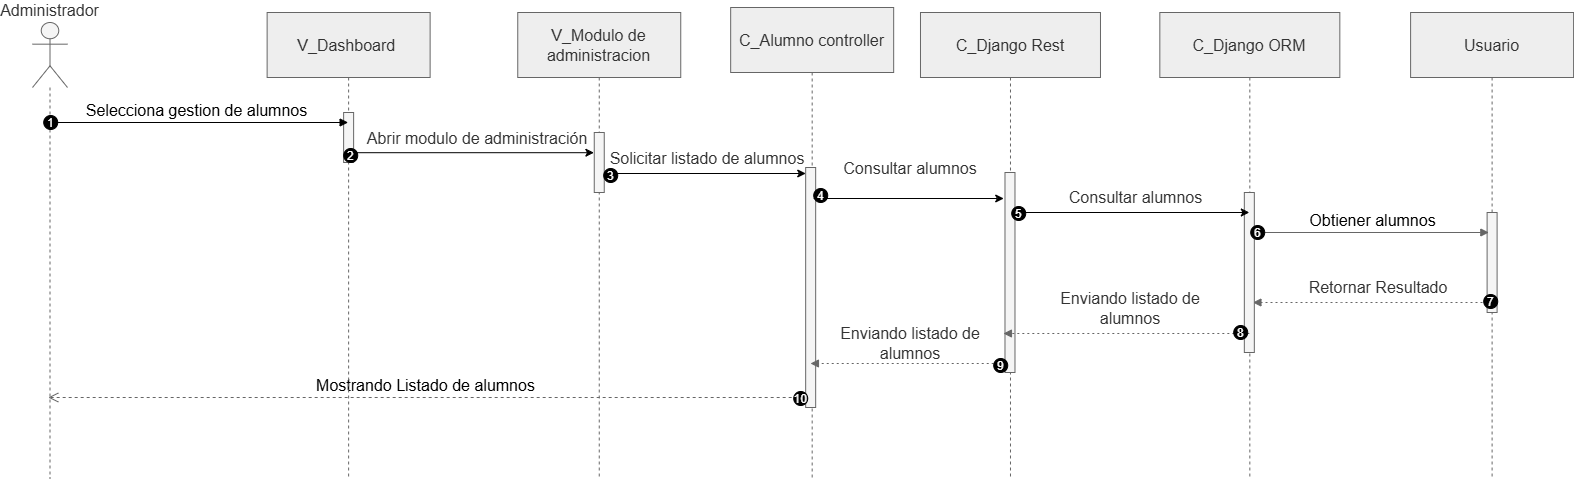

The diagram above was exported from draw.io. Its source (the exported page's mxGraphModel, read from the mxfile embedded in the PNG):
<mxGraphModel dx="2560" dy="-21167" grid="1" gridSize="10" guides="1" tooltips="1" connect="1" arrows="1" fold="1" page="1" pageScale="1" pageWidth="827" pageHeight="1169" math="0" shadow="0">
  <root>
    <mxCell id="0" />
    <mxCell id="1" parent="0" />
    <mxCell id="eAQaKf0Jp8YOdQ_Y3Mbi-1" edge="1" parent="1" style="html=1;verticalAlign=bottom;endArrow=open;dashed=1;endSize=8;curved=0;rounded=0;movable=1;resizable=1;rotatable=1;deletable=1;editable=1;locked=0;connectable=1;fillColor=#f5f5f5;strokeColor=#666666;fontSize=16;" target="eAQaKf0Jp8YOdQ_Y3Mbi-2" value="&lt;font&gt;Mostrando Listado de alumnos&lt;/font&gt;">
      <mxGeometry relative="1" as="geometry">
        <mxPoint x="1.1699999999989075" y="22790" as="sourcePoint" />
        <mxPoint x="-127.18000000000146" y="22745" as="targetPoint" />
      </mxGeometry>
    </mxCell>
    <mxCell id="eAQaKf0Jp8YOdQ_Y3Mbi-2" parent="1" style="shape=umlLifeline;perimeter=lifelinePerimeter;whiteSpace=wrap;container=1;dropTarget=0;collapsible=0;recursiveResize=0;outlineConnect=0;portConstraint=eastwest;newEdgeStyle={&quot;edgeStyle&quot;:&quot;elbowEdgeStyle&quot;,&quot;elbow&quot;:&quot;vertical&quot;,&quot;curved&quot;:0,&quot;rounded&quot;:0};participant=umlActor;verticalAlign=bottom;labelPosition=center;verticalLabelPosition=top;align=center;size=65;fillColor=#f5f5f5;strokeColor=#666666;movable=1;resizable=1;rotatable=1;deletable=1;editable=1;locked=0;connectable=1;fontColor=#333333;fontSize=16;" value="Administrador" vertex="1">
      <mxGeometry height="456" width="35" x="-770" y="22415" as="geometry" />
    </mxCell>
    <mxCell id="eAQaKf0Jp8YOdQ_Y3Mbi-3" parent="1" style="shape=umlLifeline;perimeter=lifelinePerimeter;whiteSpace=wrap;container=1;dropTarget=0;collapsible=0;recursiveResize=0;outlineConnect=0;portConstraint=eastwest;newEdgeStyle={&quot;edgeStyle&quot;:&quot;elbowEdgeStyle&quot;,&quot;elbow&quot;:&quot;vertical&quot;,&quot;curved&quot;:0,&quot;rounded&quot;:0};size=65;fillColor=#EEEEEE;strokeColor=#666666;movable=1;resizable=1;rotatable=1;deletable=1;editable=1;locked=0;connectable=1;fontColor=#333333;fontSize=16;" value="C_Django Rest" vertex="1">
      <mxGeometry height="466" width="180" x="117.97999999999999" y="22405" as="geometry" />
    </mxCell>
    <mxCell id="eAQaKf0Jp8YOdQ_Y3Mbi-4" parent="eAQaKf0Jp8YOdQ_Y3Mbi-3" style="html=1;points=[[0,0,0,0,5],[0,1,0,0,-5],[1,0,0,0,5],[1,1,0,0,-5]];perimeter=orthogonalPerimeter;outlineConnect=0;targetShapes=umlLifeline;portConstraint=eastwest;newEdgeStyle={&quot;curved&quot;:0,&quot;rounded&quot;:0};movable=1;resizable=1;rotatable=1;deletable=1;editable=1;locked=0;connectable=1;fillColor=#f5f5f5;strokeColor=#666666;fontColor=#333333;fontSize=16;" value="" vertex="1">
      <mxGeometry height="200" width="10" x="84.5" y="160" as="geometry" />
    </mxCell>
    <mxCell id="eAQaKf0Jp8YOdQ_Y3Mbi-5" parent="1" style="shape=umlLifeline;perimeter=lifelinePerimeter;whiteSpace=wrap;container=1;dropTarget=0;collapsible=0;recursiveResize=0;outlineConnect=0;portConstraint=eastwest;newEdgeStyle={&quot;edgeStyle&quot;:&quot;elbowEdgeStyle&quot;,&quot;elbow&quot;:&quot;vertical&quot;,&quot;curved&quot;:0,&quot;rounded&quot;:0};size=65;fillColor=#EEEEEE;strokeColor=#666666;movable=1;resizable=1;rotatable=1;deletable=1;editable=1;locked=0;connectable=1;fontColor=#333333;fontSize=16;" value="V_Dashboard " vertex="1">
      <mxGeometry height="466" width="163" x="-535.38" y="22405" as="geometry" />
    </mxCell>
    <mxCell id="eAQaKf0Jp8YOdQ_Y3Mbi-6" parent="eAQaKf0Jp8YOdQ_Y3Mbi-5" style="html=1;points=[[0,0,0,0,5],[0,1,0,0,-5],[1,0,0,0,5],[1,1,0,0,-5]];perimeter=orthogonalPerimeter;outlineConnect=0;targetShapes=umlLifeline;portConstraint=eastwest;newEdgeStyle={&quot;curved&quot;:0,&quot;rounded&quot;:0};movable=1;resizable=1;rotatable=1;deletable=1;editable=1;locked=0;connectable=1;fillColor=#f5f5f5;strokeColor=#666666;fontColor=#333333;fontSize=16;" value="" vertex="1">
      <mxGeometry height="50" width="10" x="76.5" y="100" as="geometry" />
    </mxCell>
    <mxCell id="eAQaKf0Jp8YOdQ_Y3Mbi-7" parent="1" style="shape=umlLifeline;perimeter=lifelinePerimeter;whiteSpace=wrap;container=1;dropTarget=0;collapsible=0;recursiveResize=0;outlineConnect=0;portConstraint=eastwest;newEdgeStyle={&quot;edgeStyle&quot;:&quot;elbowEdgeStyle&quot;,&quot;elbow&quot;:&quot;vertical&quot;,&quot;curved&quot;:0,&quot;rounded&quot;:0};size=65;fillColor=#EEEEEE;strokeColor=#666666;movable=1;resizable=1;rotatable=1;deletable=1;editable=1;locked=0;connectable=1;fontColor=#333333;fontSize=16;" value="Usuario" vertex="1">
      <mxGeometry height="466" width="163" x="608.1" y="22405" as="geometry" />
    </mxCell>
    <mxCell id="eAQaKf0Jp8YOdQ_Y3Mbi-8" parent="eAQaKf0Jp8YOdQ_Y3Mbi-7" style="html=1;points=[[0,0,0,0,5],[0,1,0,0,-5],[1,0,0,0,5],[1,1,0,0,-5]];perimeter=orthogonalPerimeter;outlineConnect=0;targetShapes=umlLifeline;portConstraint=eastwest;newEdgeStyle={&quot;curved&quot;:0,&quot;rounded&quot;:0};movable=1;resizable=1;rotatable=1;deletable=1;editable=1;locked=0;connectable=1;fillColor=#f5f5f5;strokeColor=#666666;fontColor=#333333;fontSize=16;" value="" vertex="1">
      <mxGeometry height="100" width="10" x="76.5" y="200" as="geometry" />
    </mxCell>
    <mxCell id="eAQaKf0Jp8YOdQ_Y3Mbi-9" edge="1" parent="1" style="html=1;verticalAlign=bottom;endArrow=block;curved=0;rounded=0;movable=1;resizable=1;rotatable=1;deletable=1;editable=1;locked=0;connectable=1;fillColor=#f5f5f5;strokeColor=light-dark(#000000, #959595);fontSize=16;labelBackgroundColor=none;" target="eAQaKf0Jp8YOdQ_Y3Mbi-5" value="&lt;font&gt;Selecciona gestion de alumnos&lt;/font&gt;">
      <mxGeometry relative="1" width="80" x="-0.0025" as="geometry">
        <mxPoint as="offset" />
        <mxPoint x="-755" y="22515" as="sourcePoint" />
        <mxPoint x="-635.6800000000014" y="22515" as="targetPoint" />
      </mxGeometry>
    </mxCell>
    <mxCell id="eAQaKf0Jp8YOdQ_Y3Mbi-10" parent="1" style="shape=umlLifeline;perimeter=lifelinePerimeter;whiteSpace=wrap;container=1;dropTarget=0;collapsible=0;recursiveResize=0;outlineConnect=0;portConstraint=eastwest;newEdgeStyle={&quot;edgeStyle&quot;:&quot;elbowEdgeStyle&quot;,&quot;elbow&quot;:&quot;vertical&quot;,&quot;curved&quot;:0,&quot;rounded&quot;:0};size=65;fillColor=#EEEEEE;strokeColor=#666666;movable=1;resizable=1;rotatable=1;deletable=1;editable=1;locked=0;connectable=1;fontColor=#333333;fontSize=16;" value="V_Modulo de administracion" vertex="1">
      <mxGeometry height="466" width="163" x="-284.75" y="22405" as="geometry" />
    </mxCell>
    <mxCell id="eAQaKf0Jp8YOdQ_Y3Mbi-11" parent="eAQaKf0Jp8YOdQ_Y3Mbi-10" style="html=1;points=[[0,0,0,0,5],[0,1,0,0,-5],[1,0,0,0,5],[1,1,0,0,-5]];perimeter=orthogonalPerimeter;outlineConnect=0;targetShapes=umlLifeline;portConstraint=eastwest;newEdgeStyle={&quot;curved&quot;:0,&quot;rounded&quot;:0};movable=1;resizable=1;rotatable=1;deletable=1;editable=1;locked=0;connectable=1;fillColor=#f5f5f5;strokeColor=#666666;fontColor=#333333;fontSize=16;" value="" vertex="1">
      <mxGeometry height="60" width="10" x="76.5" y="120" as="geometry" />
    </mxCell>
    <mxCell id="eAQaKf0Jp8YOdQ_Y3Mbi-12" parent="1" style="shape=umlLifeline;perimeter=lifelinePerimeter;whiteSpace=wrap;container=1;dropTarget=0;collapsible=0;recursiveResize=0;outlineConnect=0;portConstraint=eastwest;newEdgeStyle={&quot;edgeStyle&quot;:&quot;elbowEdgeStyle&quot;,&quot;elbow&quot;:&quot;vertical&quot;,&quot;curved&quot;:0,&quot;rounded&quot;:0};size=65;fillColor=#EEEEEE;strokeColor=#666666;movable=1;resizable=1;rotatable=1;deletable=1;editable=1;locked=0;connectable=1;fontColor=#333333;fontSize=16;" value="C_Alumno controller" vertex="1">
      <mxGeometry height="471" width="163" x="-71.83000000000001" y="22400" as="geometry" />
    </mxCell>
    <mxCell id="eAQaKf0Jp8YOdQ_Y3Mbi-13" parent="eAQaKf0Jp8YOdQ_Y3Mbi-12" style="html=1;points=[[0,0,0,0,5],[0,1,0,0,-5],[1,0,0,0,5],[1,1,0,0,-5]];perimeter=orthogonalPerimeter;outlineConnect=0;targetShapes=umlLifeline;portConstraint=eastwest;newEdgeStyle={&quot;curved&quot;:0,&quot;rounded&quot;:0};movable=1;resizable=1;rotatable=1;deletable=1;editable=1;locked=0;connectable=1;fillColor=#f5f5f5;strokeColor=#666666;fontColor=#333333;fontSize=16;" value="" vertex="1">
      <mxGeometry height="240" width="10" x="75" y="160" as="geometry" />
    </mxCell>
    <mxCell id="eAQaKf0Jp8YOdQ_Y3Mbi-14" edge="1" parent="1" source="eAQaKf0Jp8YOdQ_Y3Mbi-24" style="html=1;verticalAlign=bottom;endArrow=block;curved=0;rounded=0;movable=1;resizable=1;rotatable=1;deletable=1;editable=1;locked=0;connectable=1;fillColor=#f5f5f5;strokeColor=#666666;fontSize=16;" value="&lt;font&gt;Obtiener alumnos&lt;/font&gt;">
      <mxGeometry relative="1" width="80" as="geometry">
        <mxPoint x="460.9499999999996" y="22625" as="sourcePoint" />
        <mxPoint x="686.3299999999988" y="22625" as="targetPoint" />
      </mxGeometry>
    </mxCell>
    <mxCell id="eAQaKf0Jp8YOdQ_Y3Mbi-15" edge="1" parent="1" style="html=1;verticalAlign=bottom;endArrow=open;dashed=1;endSize=8;curved=0;rounded=0;movable=1;resizable=1;rotatable=1;deletable=1;editable=1;locked=0;connectable=1;fillColor=#f5f5f5;strokeColor=#666666;fontSize=16;" value="">
      <mxGeometry relative="1" as="geometry">
        <mxPoint x="372.8199999999986" y="22675" as="sourcePoint" />
        <mxPoint x="372.6299999999999" y="22675" as="targetPoint" />
      </mxGeometry>
    </mxCell>
    <mxCell id="eAQaKf0Jp8YOdQ_Y3Mbi-16" parent="1" style="text;html=1;whiteSpace=wrap;strokeColor=none;fillColor=none;align=center;verticalAlign=middle;rounded=0;labelBackgroundColor=none;movable=1;resizable=1;rotatable=1;deletable=1;editable=1;locked=0;connectable=1;fontColor=#333333;fontSize=16;" value="&lt;span style=&quot;white-space: nowrap;&quot;&gt;&lt;font&gt;Abrir modulo de administración&lt;/font&gt;&lt;/span&gt;" vertex="1">
      <mxGeometry height="30" width="60" x="-354.7400000000009" y="22516" as="geometry" />
    </mxCell>
    <mxCell id="eAQaKf0Jp8YOdQ_Y3Mbi-17" edge="1" parent="1" style="verticalAlign=bottom;edgeStyle=elbowEdgeStyle;elbow=vertical;curved=0;rounded=0;dashed=1;dashPattern=2 3;endArrow=block;movable=1;resizable=1;rotatable=1;deletable=1;editable=1;locked=0;connectable=1;fillColor=#f5f5f5;strokeColor=#666666;fontSize=16;" value="">
      <mxGeometry relative="1" as="geometry">
        <Array as="points">
          <mxPoint x="538.9999999999987" y="22695" />
        </Array>
        <mxPoint x="679.9999999999987" y="22695" as="sourcePoint" />
        <mxPoint x="450.4199999999988" y="22695" as="targetPoint" />
      </mxGeometry>
    </mxCell>
    <mxCell id="eAQaKf0Jp8YOdQ_Y3Mbi-18" parent="1" style="text;html=1;whiteSpace=wrap;strokeColor=none;fillColor=none;align=center;verticalAlign=middle;rounded=0;labelBackgroundColor=none;movable=1;resizable=1;rotatable=1;deletable=1;editable=1;locked=0;connectable=1;fontColor=#333333;fontSize=16;" value="&lt;span style=&quot;white-space: nowrap;&quot;&gt;&lt;font&gt;Solicitar listado de alumnos&lt;/font&gt;&lt;/span&gt;" vertex="1">
      <mxGeometry height="30" width="60" x="-124.83000000000291" y="22536" as="geometry" />
    </mxCell>
    <mxCell id="eAQaKf0Jp8YOdQ_Y3Mbi-19" parent="1" style="text;html=1;whiteSpace=wrap;strokeColor=none;fillColor=none;align=center;verticalAlign=middle;rounded=0;movable=1;resizable=1;rotatable=1;deletable=1;editable=1;locked=0;connectable=1;fontColor=#333333;fontSize=16;" value="&lt;font&gt;Retornar Resultado&lt;/font&gt;" vertex="1">
      <mxGeometry height="30" width="180" x="486.11999999999955" y="22665" as="geometry" />
    </mxCell>
    <mxCell id="eAQaKf0Jp8YOdQ_Y3Mbi-20" edge="1" parent="1" style="verticalAlign=bottom;edgeStyle=elbowEdgeStyle;elbow=vertical;curved=0;rounded=0;dashed=1;dashPattern=2 3;endArrow=block;movable=1;resizable=1;rotatable=1;deletable=1;editable=1;locked=0;connectable=1;fillColor=#f5f5f5;strokeColor=#666666;fontSize=16;" target="eAQaKf0Jp8YOdQ_Y3Mbi-12" value="">
      <mxGeometry relative="1" as="geometry">
        <Array as="points">
          <mxPoint x="37.819999999998544" y="22756" />
        </Array>
        <mxPoint x="201.22" y="22756" as="sourcePoint" />
        <mxPoint x="-7.180000000001456" y="22756" as="targetPoint" />
      </mxGeometry>
    </mxCell>
    <mxCell id="eAQaKf0Jp8YOdQ_Y3Mbi-21" parent="1" style="text;html=1;whiteSpace=wrap;strokeColor=none;fillColor=none;align=center;verticalAlign=middle;rounded=0;movable=1;resizable=1;rotatable=1;deletable=1;editable=1;locked=0;connectable=1;fontColor=#333333;fontSize=16;" value="&lt;font&gt;Consultar alumnos&lt;/font&gt;" vertex="1">
      <mxGeometry height="30" width="138.13" x="39.060000000000144" y="22546" as="geometry" />
    </mxCell>
    <mxCell id="eAQaKf0Jp8YOdQ_Y3Mbi-22" parent="1" style="text;html=1;whiteSpace=wrap;strokeColor=none;fillColor=none;align=center;verticalAlign=middle;rounded=0;movable=1;resizable=1;rotatable=1;deletable=1;editable=1;locked=0;connectable=1;fontColor=#333333;fontSize=16;" value="&lt;font&gt;Enviando listado de alumnos&lt;/font&gt;" vertex="1">
      <mxGeometry height="20" width="198.13" x="9.059999999999633" y="22726" as="geometry" />
    </mxCell>
    <mxCell id="eAQaKf0Jp8YOdQ_Y3Mbi-23" parent="1" style="shape=umlLifeline;perimeter=lifelinePerimeter;whiteSpace=wrap;container=1;dropTarget=0;collapsible=0;recursiveResize=0;outlineConnect=0;portConstraint=eastwest;newEdgeStyle={&quot;edgeStyle&quot;:&quot;elbowEdgeStyle&quot;,&quot;elbow&quot;:&quot;vertical&quot;,&quot;curved&quot;:0,&quot;rounded&quot;:0};size=65;fillColor=#EEEEEE;strokeColor=#666666;movable=1;resizable=1;rotatable=1;deletable=1;editable=1;locked=0;connectable=1;fontColor=#333333;fontSize=16;" value="C_Django ORM" vertex="1">
      <mxGeometry height="466" width="180" x="357.33000000000004" y="22405" as="geometry" />
    </mxCell>
    <mxCell id="eAQaKf0Jp8YOdQ_Y3Mbi-24" parent="eAQaKf0Jp8YOdQ_Y3Mbi-23" style="html=1;points=[[0,0,0,0,5],[0,1,0,0,-5],[1,0,0,0,5],[1,1,0,0,-5]];perimeter=orthogonalPerimeter;outlineConnect=0;targetShapes=umlLifeline;portConstraint=eastwest;newEdgeStyle={&quot;curved&quot;:0,&quot;rounded&quot;:0};movable=1;resizable=1;rotatable=1;deletable=1;editable=1;locked=0;connectable=1;fillColor=#f5f5f5;strokeColor=#666666;fontColor=#333333;fontSize=16;" value="" vertex="1">
      <mxGeometry height="160" width="10" x="84.5" y="180" as="geometry" />
    </mxCell>
    <mxCell id="eAQaKf0Jp8YOdQ_Y3Mbi-25" parent="1" style="text;html=1;whiteSpace=wrap;strokeColor=none;fillColor=none;align=center;verticalAlign=middle;rounded=0;movable=1;resizable=1;rotatable=1;deletable=1;editable=1;locked=0;connectable=1;fontColor=#333333;fontSize=16;" value="&lt;font&gt;Consultar alumnos&lt;/font&gt;" vertex="1">
      <mxGeometry height="30" width="173.13" x="247.02000000000112" y="22575" as="geometry" />
    </mxCell>
    <mxCell id="eAQaKf0Jp8YOdQ_Y3Mbi-26" edge="1" parent="1" source="eAQaKf0Jp8YOdQ_Y3Mbi-23" style="verticalAlign=bottom;edgeStyle=elbowEdgeStyle;elbow=vertical;curved=0;rounded=0;dashed=1;dashPattern=2 3;endArrow=block;movable=1;resizable=1;rotatable=1;deletable=1;editable=1;locked=0;connectable=1;fillColor=#f5f5f5;strokeColor=#666666;fontSize=16;" value="">
      <mxGeometry relative="1" as="geometry">
        <Array as="points">
          <mxPoint x="257.8199999999986" y="22726" />
        </Array>
        <mxPoint x="398.8199999999986" y="22726" as="sourcePoint" />
        <mxPoint x="200.94999999999956" y="22726" as="targetPoint" />
      </mxGeometry>
    </mxCell>
    <mxCell id="eAQaKf0Jp8YOdQ_Y3Mbi-27" parent="1" style="text;html=1;whiteSpace=wrap;strokeColor=none;fillColor=none;align=center;verticalAlign=middle;rounded=0;movable=1;resizable=1;rotatable=1;deletable=1;editable=1;locked=0;connectable=1;fontColor=#333333;fontSize=16;" value="&lt;font&gt;Enviando listado de alumnos&lt;/font&gt;" vertex="1">
      <mxGeometry height="20" width="189.55" x="232.54999999999995" y="22691" as="geometry" />
    </mxCell>
    <mxCell id="eAQaKf0Jp8YOdQ_Y3Mbi-28" edge="1" parent="1" style="endArrow=classic;html=1;rounded=0;fontSize=16;movable=1;resizable=1;rotatable=1;deletable=1;editable=1;locked=0;connectable=1;" value="">
      <mxGeometry height="50" relative="1" width="50" as="geometry">
        <mxPoint x="211.93999999999934" y="22605" as="sourcePoint" />
        <mxPoint x="446.8299999999988" y="22605" as="targetPoint" />
      </mxGeometry>
    </mxCell>
    <mxCell id="eAQaKf0Jp8YOdQ_Y3Mbi-29" edge="1" parent="1" style="endArrow=classic;html=1;rounded=0;movable=1;resizable=1;rotatable=1;deletable=1;editable=1;locked=0;connectable=1;" value="">
      <mxGeometry height="50" relative="1" width="50" as="geometry">
        <mxPoint x="-448.59000000000003" y="22545.2" as="sourcePoint" />
        <mxPoint x="-208.59" y="22545.2" as="targetPoint" />
      </mxGeometry>
    </mxCell>
    <mxCell id="eAQaKf0Jp8YOdQ_Y3Mbi-30" edge="1" parent="1" style="endArrow=classic;html=1;rounded=0;movable=1;resizable=1;rotatable=1;deletable=1;editable=1;locked=0;connectable=1;" value="">
      <mxGeometry height="50" relative="1" width="50" as="geometry">
        <mxPoint x="-196.76" y="22566" as="sourcePoint" />
        <mxPoint x="3.240000000000009" y="22566" as="targetPoint" />
      </mxGeometry>
    </mxCell>
    <mxCell id="eAQaKf0Jp8YOdQ_Y3Mbi-31" edge="1" parent="1" style="endArrow=classic;html=1;rounded=0;movable=1;resizable=1;rotatable=1;deletable=1;editable=1;locked=0;connectable=1;" value="">
      <mxGeometry height="50" relative="1" width="50" as="geometry">
        <mxPoint x="11.219999999999999" y="22591" as="sourcePoint" />
        <mxPoint x="201.22" y="22591" as="targetPoint" />
      </mxGeometry>
    </mxCell>
    <mxCell id="eAQaKf0Jp8YOdQ_Y3Mbi-32" parent="1" style="ellipse;aspect=fixed;fillColor=#000000;align=center;fontColor=#FFFFFF;container=0;movable=1;resizable=1;rotatable=1;deletable=1;editable=1;locked=0;connectable=1;allowArrows=0;recursiveResize=0;expand=0;" value="1" vertex="1">
      <mxGeometry height="14" width="14" x="-758.78" y="22508" as="geometry" />
    </mxCell>
    <mxCell id="eAQaKf0Jp8YOdQ_Y3Mbi-33" parent="1" style="ellipse;aspect=fixed;fillColor=#000000;align=center;fontColor=#FFFFFF;container=0;movable=1;resizable=1;rotatable=1;deletable=1;editable=1;locked=0;connectable=1;allowArrows=0;recursiveResize=0;expand=0;" value="2" vertex="1">
      <mxGeometry height="14" width="14" x="-458.78" y="22541" as="geometry" />
    </mxCell>
    <mxCell id="eAQaKf0Jp8YOdQ_Y3Mbi-34" parent="1" style="ellipse;aspect=fixed;fillColor=#000000;align=center;fontColor=#FFFFFF;container=0;movable=1;resizable=1;rotatable=1;deletable=1;editable=1;locked=0;connectable=1;allowArrows=0;recursiveResize=0;expand=0;" value="3" vertex="1">
      <mxGeometry height="14" width="14" x="-198.78" y="22561" as="geometry" />
    </mxCell>
    <mxCell id="eAQaKf0Jp8YOdQ_Y3Mbi-35" parent="1" style="ellipse;aspect=fixed;fillColor=#000000;align=center;fontColor=#FFFFFF;container=0;movable=1;resizable=1;rotatable=1;deletable=1;editable=1;locked=0;connectable=1;allowArrows=0;recursiveResize=0;expand=0;" value="4" vertex="1">
      <mxGeometry height="14" width="14" x="11.219999999999999" y="22581" as="geometry" />
    </mxCell>
    <mxCell id="eAQaKf0Jp8YOdQ_Y3Mbi-36" parent="1" style="ellipse;aspect=fixed;fillColor=#000000;align=center;fontColor=#FFFFFF;container=0;movable=1;resizable=1;rotatable=1;deletable=1;editable=1;locked=0;connectable=1;allowArrows=0;recursiveResize=0;expand=0;" value="5" vertex="1">
      <mxGeometry height="14" width="14" x="209.22" y="22599" as="geometry" />
    </mxCell>
    <mxCell id="eAQaKf0Jp8YOdQ_Y3Mbi-37" parent="1" style="ellipse;aspect=fixed;fillColor=#000000;align=center;fontColor=#FFFFFF;container=0;movable=1;resizable=1;rotatable=1;deletable=1;editable=1;locked=0;connectable=1;allowArrows=0;recursiveResize=0;expand=0;" value="6" vertex="1">
      <mxGeometry height="14" width="14" x="448.22" y="22618" as="geometry" />
    </mxCell>
    <mxCell id="eAQaKf0Jp8YOdQ_Y3Mbi-38" parent="1" style="ellipse;aspect=fixed;fillColor=#000000;align=center;fontColor=#FFFFFF;container=0;movable=1;resizable=1;rotatable=1;deletable=1;editable=1;locked=0;connectable=1;allowArrows=0;recursiveResize=0;expand=0;" value="7" vertex="1">
      <mxGeometry height="14" width="14" x="681.22" y="22687" as="geometry" />
    </mxCell>
    <mxCell id="eAQaKf0Jp8YOdQ_Y3Mbi-39" parent="1" style="ellipse;aspect=fixed;fillColor=#000000;align=center;fontColor=#FFFFFF;container=0;movable=1;resizable=1;rotatable=1;deletable=1;editable=1;locked=0;connectable=1;allowArrows=0;recursiveResize=0;expand=0;" value="8" vertex="1">
      <mxGeometry height="14" width="14" x="431.22" y="22718" as="geometry" />
    </mxCell>
    <mxCell id="eAQaKf0Jp8YOdQ_Y3Mbi-40" parent="1" style="ellipse;aspect=fixed;fillColor=#000000;align=center;fontColor=#FFFFFF;container=0;movable=1;resizable=1;rotatable=1;deletable=1;editable=1;locked=0;connectable=1;allowArrows=0;recursiveResize=0;expand=0;" value="9" vertex="1">
      <mxGeometry height="14" width="14" x="191.22" y="22751" as="geometry" />
    </mxCell>
    <mxCell id="eAQaKf0Jp8YOdQ_Y3Mbi-41" parent="1" style="ellipse;aspect=fixed;fillColor=#000000;align=center;fontColor=#FFFFFF;container=0;movable=1;resizable=1;rotatable=1;deletable=1;editable=1;locked=0;connectable=1;allowArrows=0;recursiveResize=0;expand=0;" value="10" vertex="1">
      <mxGeometry height="14" width="14" x="-8.780000000000001" y="22784" as="geometry" />
    </mxCell>
  </root>
</mxGraphModel>